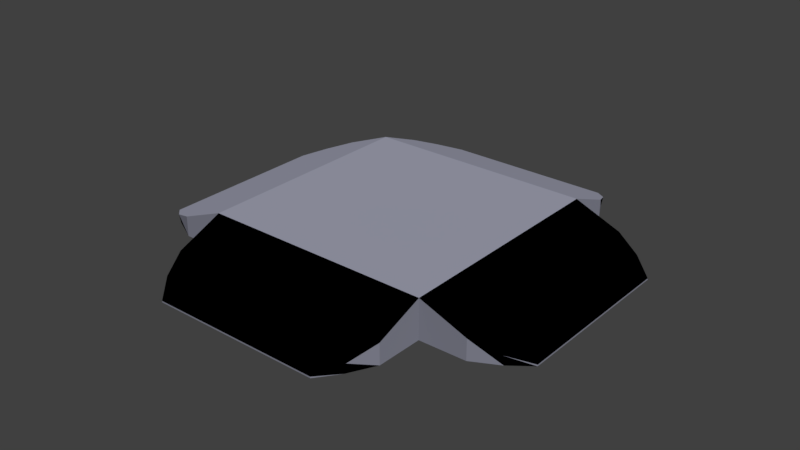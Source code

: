 # Source: Platform.blend  (saved by Blender 2.79.0; exported with 4.5.12 LTS)
import bpy
from mathutils import Matrix  # noqa: F401  (used for matrix-valued properties, if any)

bpy.ops.wm.read_factory_settings(use_empty=True)
scene = bpy.context.scene
scene.name = 'Scene'

# ---- collections
col_collection_1 = bpy.data.collections.new('Collection 1'); scene.collection.children.link(col_collection_1)

# ---- images (referenced by path relative to the original .blend; pixels are not part of the script)
import os
ASSET_DIR = os.environ.get("B2B_ASSET_DIR", "")  # directory of the original .blend (textures are referenced by path, not embedded)
HERE = os.path.dirname(os.path.abspath(__file__))  # packed textures are extracted next to this script under _unpacked/

def load_image(name, relpath, width, height, colorspace="sRGB"):
    """Load a texture the original file referenced (path relative to the .blend, or extracted next to this script)."""
    p = next((c for c in (os.path.join(HERE, relpath), os.path.join(ASSET_DIR, relpath)) if relpath and os.path.exists(c)), "")
    if p:
        img = bpy.data.images.load(p, check_existing=True)
        img.name = name
    else:  # same state as the original file: an image datablock whose file is absent (Cycles renders it pink)
        img = bpy.data.images.new(name, width, height)
        img.source = "FILE"
        img.filepath = "//" + (relpath or name)
    img.colorspace_settings.name = colorspace
    return img
img_platform_normal_map = load_image('Platform_Normal_Map', 'Platform_Normal_Map.png', 1024, 1024, 'Non-Color')

# ---- materials (node trees are filled in below, after node groups)
mat_material = bpy.data.materials.new('Material')
mat_material.alpha_threshold = 0.0
mat_material.roughness = 0.5
mat_material_001 = bpy.data.materials.new('Material.001')
mat_material_001.alpha_threshold = 0.0
mat_material_001.roughness = 0.5

# ---- material node trees
mat_material.use_nodes = True; mat_material.node_tree.nodes.clear()
_N = mat_material.node_tree.nodes; _L = mat_material.node_tree.links
n0 = _N.new('ShaderNodeOutputMaterial'); n0.name = 'Material Output'; n0.location = (397, 300)
n1 = _N.new('ShaderNodeBsdfDiffuse'); n1.name = 'Diffuse BSDF'; n1.location = (107, 300)
n1.inputs[0].default_value = (0.28, 0.2856, 0.357, 1.0)
n2 = _N.new('ShaderNodeTexImage'); n2.name = 'Image Texture'; n2.location = (-343, 332)
n2.width = 140
n2.image = img_platform_normal_map
n3 = _N.new('ShaderNodeNormalMap'); n3.name = 'Normal Map'; n3.location = (-123, 284)
n3.inputs[0].default_value = 1.5
_L.new(n1.outputs[0], n0.inputs[0])
_L.new(n2.outputs[0], n3.inputs[1])
_L.new(n3.outputs[0], n1.inputs[2])
n0.is_active_output = True
mat_material_001.use_nodes = True; mat_material_001.node_tree.nodes.clear()
_N = mat_material_001.node_tree.nodes; _L = mat_material_001.node_tree.links
n0 = _N.new('ShaderNodeOutputMaterial'); n0.name = 'Material Output'; n0.location = (300, 300)
n1 = _N.new('ShaderNodeBsdfDiffuse'); n1.name = 'Diffuse BSDF'; n1.location = (10, 300)
n2 = _N.new('ShaderNodeTexImage'); n2.name = 'Image Texture'; n2.location = (-414, 424)
n2.width = 140
n2.image = img_platform_normal_map
_L.new(n1.outputs[0], n0.inputs[0])
n0.is_active_output = True

# ---- world
world_world = bpy.data.worlds.new('World'); scene.world = world_world
world_world.color = (0.05088, 0.05088, 0.05088)
world_world.use_sun_shadow = False
world_world.sun_shadow_jitter_overblur = 0.0
world_world.cycles.sampling_method = 'MANUAL'

# ---- meshes
me_cube_003 = bpy.data.meshes.new('Cube.003')
me_cube_003.from_pydata([(-0.4436, -0.4436, -0.4436), (-0.4436, -0.4436, 0.4436), (-0.4436, 0.4436, -0.4436), (-0.416, 0.3641, 0.4436), (0.4436, 0.4436, 0.4436), (-0.802, -0.331, -0.4344), (-0.802, -0.331, -0.4058), (-0.802, 0.331, -0.4058), (-0.802, 0.331, -0.4344), (-0.331, 0.802, -0.4334), (-0.331, 0.802, -0.3987), (0.331, 0.802, -0.3987), (0.331, 0.802, -0.4334), (0.802, 0.331, -0.4335), (0.802, 0.331, -0.399), (0.802, -0.331, -0.399), (0.802, -0.331, -0.4335), (0.331, -0.802, -0.4339), (0.331, -0.802, -0.4019), (-0.331, -0.802, -0.4019), (-0.331, -0.802, -0.4339), (-0.7225, -0.3905, -0.438), (-0.6228, -0.4413, -0.4413), (-0.5332, -0.4424, -0.4424), (-0.5332, -0.4424, 0.2324), (-0.6228, -0.4413, 0.02122), (-0.721, -0.3982, -0.2119), (-0.5332, 0.4424, 0.2324), (-0.6228, 0.4413, 0.02122), (-0.721, 0.3982, -0.2119), (-0.5332, 0.4424, -0.4424), (-0.6228, 0.4413, -0.4413), (-0.7225, 0.3905, -0.438), (0.3905, -0.7225, -0.4377), (0.4413, -0.6228, -0.4413), (0.4424, -0.5332, -0.4424), (0.4424, -0.5332, 0.2335), (0.4413, -0.6228, 0.02342), (0.3981, -0.721, -0.2088), (-0.4424, -0.5332, 0.2335), (-0.4413, -0.6228, 0.02342), (-0.3981, -0.721, -0.2088), (-0.4424, -0.5332, -0.4424), (-0.4413, -0.6228, -0.4413), (-0.3905, -0.7225, -0.4377), (0.7225, 0.3905, -0.4375), (0.6228, 0.4413, -0.4413), (0.5332, 0.4424, -0.4424), (0.5332, 0.4424, 0.2343), (0.6228, 0.4413, 0.02509), (0.721, 0.398, -0.2064), (0.5332, -0.4424, 0.2343), (0.6228, -0.4413, 0.02509), (0.721, -0.398, -0.2064), (0.5332, -0.4424, -0.4424), (0.6228, -0.4413, -0.4413), (0.7225, -0.3905, -0.4375), (-0.3905, 0.7225, -0.4375), (-0.4413, 0.6228, -0.4413), (-0.4424, 0.5332, -0.4424), (-0.4424, 0.5332, 0.2344), (-0.4413, 0.6228, 0.02526), (-0.398, 0.721, -0.2062), (0.4424, 0.5332, 0.2344), (0.4413, 0.6228, 0.02526), (0.398, 0.721, -0.2062), (0.4424, 0.5332, -0.4424), (0.4413, 0.6228, -0.4413), (0.3905, 0.7225, -0.4375), (-0.3641, -0.416, 0.4436), (0.416, -0.3641, 0.4436), (0.3641, 0.416, 0.4436), (-0.3971, 0.2879, 0.3694), (0.2879, 0.3971, 0.3694), (-0.2879, -0.3971, 0.3694), (0.3971, -0.2879, 0.3694), (0.2191, 0.3696, 0.3694), (0.3696, -0.2191, 0.3694), (-0.2191, -0.3696, 0.3694), (-0.3696, 0.2191, 0.3694), (-0.1677, -0.3433, 0.4436), (-0.3433, 0.1677, 0.4436), (0.3433, -0.1677, 0.4436), (0.1677, 0.3433, 0.4436), (-0.1286, -0.3168, 0.3694), (-0.3168, 0.1286, 0.3694), (0.3168, -0.1286, 0.3694), (0.1286, 0.3168, 0.3694), (-0.09417, -0.2933, 0.3694), (-0.2933, 0.09417, 0.3694), (0.2933, -0.09417, 0.3694), (0.09417, 0.2933, 0.3694), (0.4436, -0.4436, -0.4436), (0.4436, -0.4436, 0.4436), (0.4436, 0.4436, -0.4436), (-0.4436, 0.4436, 0.4436)], [], [(5, 6, 7, 8), (9, 10, 11, 12), (13, 14, 15, 16), (17, 18, 19, 20), (21, 26, 6, 5), (26, 29, 7, 6), (29, 32, 8, 7), (32, 21, 5, 8), (57, 62, 10, 9), (62, 65, 11, 10), (65, 68, 12, 11), (68, 57, 9, 12), (45, 50, 14, 13), (50, 53, 15, 14), (53, 56, 16, 15), (56, 45, 13, 16), (33, 38, 18, 17), (38, 41, 19, 18), (41, 44, 20, 19), (44, 33, 17, 20), (2, 0, 23, 30), (30, 23, 22, 31), (31, 22, 21, 32), (95, 2, 30, 27), (27, 30, 31, 28), (28, 31, 32, 29), (24, 27, 28, 25), (25, 28, 29, 26), (0, 1, 24, 23), (23, 24, 25, 22), (22, 25, 26, 21), (0, 92, 35, 42), (42, 35, 34, 43), (43, 34, 33, 44), (1, 0, 42, 39), (39, 42, 43, 40), (40, 43, 44, 41), (36, 39, 40, 37), (37, 40, 41, 38), (92, 93, 36, 35), (35, 36, 37, 34), (34, 37, 38, 33), (92, 94, 47, 54), (54, 47, 46, 55), (55, 46, 45, 56), (93, 92, 54, 51), (51, 54, 55, 52), (52, 55, 56, 53), (48, 51, 52, 49), (49, 52, 53, 50), (94, 4, 48, 47), (47, 48, 49, 46), (46, 49, 50, 45), (94, 2, 59, 66), (66, 59, 58, 67), (67, 58, 57, 68), (4, 94, 66, 63), (63, 66, 67, 64), (64, 67, 68, 65), (60, 63, 64, 61), (61, 64, 65, 62), (2, 95, 60, 59), (59, 60, 61, 58), (58, 61, 62, 57), (4, 95, 1, 93), (2, 94, 92, 0), (51, 48, 4, 93), (63, 60, 95, 4), (27, 24, 1, 95), (39, 36, 93, 1)])
_uv = me_cube_003.uv_layers.new(name='UVMap')
_uv.uv.foreach_set('vector', [0.07039, 0.6237, 0.07032, 0.6187, 0.1843, 0.617, 0.1843, 0.622, 0.3188, 0.6204, 0.3188, 0.6145, 0.4328, 0.6139, 0.4328, 0.6199, 0.5672, 0.6199, 0.5673, 0.614, 0.6812, 0.6145, 0.6812, 0.6205, 0.8157, 0.6219, 0.8158, 0.6164, 0.9297, 0.6181, 0.9296, 0.6236, 0.05331, 0.6245, 0.05171, 0.5856, 0.07032, 0.6187, 0.07039, 0.6237, 0.03629, 0.166, 0.03629, 0.3032, 0.0001142, 0.2916, 0.0001142, 0.1776, 0.2019, 0.5834, 0.2014, 0.6223, 0.1843, 0.622, 0.1843, 0.617, 0.4831, 0.071, 0.4831, 0.2055, 0.4695, 0.1952, 0.4695, 0.08124, 0.3017, 0.6212, 0.3005, 0.5814, 0.3188, 0.6145, 0.3188, 0.6204, 0.1667, 0.4326, 0.3037, 0.4326, 0.2922, 0.4686, 0.1782, 0.4686, 0.4507, 0.5807, 0.4499, 0.6205, 0.4328, 0.6199, 0.4328, 0.6139, 0.6748, 0.01382, 0.5403, 0.01382, 0.5506, 0.0001142, 0.6645, 0.0001142, 0.5502, 0.6205, 0.5494, 0.5807, 0.5673, 0.614, 0.5672, 0.6199, 0.4332, 0.3031, 0.4332, 0.1661, 0.4692, 0.1776, 0.4692, 0.2916, 0.6995, 0.5814, 0.6983, 0.6212, 0.6812, 0.6205, 0.6812, 0.6145, 0.732, 0.2055, 0.732, 0.071, 0.7457, 0.08124, 0.7457, 0.1952, 0.7986, 0.6223, 0.7982, 0.5828, 0.8158, 0.6164, 0.8157, 0.6219, 0.3037, 0.03618, 0.1667, 0.03618, 0.1782, 0.0001142, 0.2922, 0.0001143, 0.9483, 0.5851, 0.9467, 0.6245, 0.9296, 0.6236, 0.9297, 0.6181, 0.5403, 0.2626, 0.6748, 0.2626, 0.6645, 0.2763, 0.5506, 0.2763, 0.5312, 0.06186, 0.5312, 0.2146, 0.5158, 0.2144, 0.5158, 0.06205, 0.5158, 0.06205, 0.5158, 0.2144, 0.5003, 0.2142, 0.5003, 0.06224, 0.5003, 0.06224, 0.5003, 0.2142, 0.4831, 0.2055, 0.4831, 0.071, 0.2501, 0.47, 0.2516, 0.6228, 0.2362, 0.6227, 0.235, 0.5065, 0.235, 0.5065, 0.2362, 0.6227, 0.2207, 0.6227, 0.2199, 0.543, 0.2199, 0.543, 0.2207, 0.6227, 0.2014, 0.6223, 0.2019, 0.5834, 0.1193, 0.1584, 0.1193, 0.3108, 0.07985, 0.3106, 0.07985, 0.1586, 0.07985, 0.1586, 0.07985, 0.3106, 0.03629, 0.3032, 0.03629, 0.166, 0.003204, 0.6265, 0.0001142, 0.4738, 0.01628, 0.5098, 0.01863, 0.626, 0.01863, 0.626, 0.01628, 0.5098, 0.03244, 0.5459, 0.03405, 0.6255, 0.03405, 0.6255, 0.03244, 0.5459, 0.05171, 0.5856, 0.05331, 0.6245, 0.5312, 0.2146, 0.6839, 0.2146, 0.6837, 0.23, 0.5314, 0.23, 0.5314, 0.23, 0.6837, 0.23, 0.6835, 0.2455, 0.5316, 0.2455, 0.5316, 0.2455, 0.6835, 0.2455, 0.6748, 0.2626, 0.5403, 0.2626, 0.9999, 0.4738, 0.9968, 0.6265, 0.9814, 0.626, 0.9837, 0.5096, 0.9837, 0.5096, 0.9814, 0.626, 0.966, 0.6255, 0.9676, 0.5455, 0.9676, 0.5455, 0.966, 0.6255, 0.9467, 0.6245, 0.9483, 0.5851, 0.3114, 0.1189, 0.159, 0.1189, 0.1592, 0.07958, 0.3112, 0.07958, 0.3112, 0.07958, 0.1592, 0.07958, 0.1667, 0.03618, 0.3037, 0.03618, 0.7484, 0.6228, 0.75, 0.47, 0.765, 0.5064, 0.7639, 0.6227, 0.7639, 0.6227, 0.765, 0.5064, 0.7801, 0.5427, 0.7793, 0.6227, 0.7793, 0.6227, 0.7801, 0.5427, 0.7982, 0.5828, 0.7986, 0.6223, 0.6839, 0.2146, 0.6839, 0.06186, 0.6994, 0.06205, 0.6994, 0.2144, 0.6994, 0.2144, 0.6994, 0.06205, 0.7148, 0.06224, 0.7148, 0.2142, 0.7148, 0.2142, 0.7148, 0.06224, 0.732, 0.071, 0.732, 0.2055, 0.75, 0.47, 0.7484, 0.6228, 0.733, 0.6224, 0.7342, 0.5059, 0.7342, 0.5059, 0.733, 0.6224, 0.7176, 0.6221, 0.7184, 0.5418, 0.7184, 0.5418, 0.7176, 0.6221, 0.6983, 0.6212, 0.6995, 0.5814, 0.3508, 0.3108, 0.3508, 0.1584, 0.39, 0.1586, 0.39, 0.3106, 0.39, 0.3106, 0.39, 0.1586, 0.4332, 0.1661, 0.4332, 0.3031, 0.5, 0.6215, 0.5, 0.4688, 0.5154, 0.5048, 0.5154, 0.6213, 0.5154, 0.6213, 0.5154, 0.5048, 0.5309, 0.5408, 0.5309, 0.6211, 0.5309, 0.6211, 0.5309, 0.5408, 0.5494, 0.5807, 0.5502, 0.6205, 0.6839, 0.06186, 0.5312, 0.06186, 0.5314, 0.04643, 0.6837, 0.04643, 0.6837, 0.04643, 0.5314, 0.04643, 0.5316, 0.031, 0.6835, 0.031, 0.6835, 0.031, 0.5316, 0.031, 0.5403, 0.01382, 0.6748, 0.01382, 0.5, 0.4688, 0.5, 0.6215, 0.4846, 0.6213, 0.4846, 0.5048, 0.4846, 0.5048, 0.4846, 0.6213, 0.4692, 0.6211, 0.4692, 0.5408, 0.4692, 0.5408, 0.4692, 0.6211, 0.4499, 0.6205, 0.4507, 0.5807, 0.159, 0.3501, 0.3114, 0.3501, 0.3112, 0.3893, 0.1592, 0.3893, 0.1592, 0.3893, 0.3112, 0.3893, 0.3037, 0.4326, 0.1667, 0.4326, 0.2516, 0.6228, 0.2501, 0.47, 0.2659, 0.5059, 0.267, 0.6224, 0.267, 0.6224, 0.2659, 0.5059, 0.2817, 0.5417, 0.2824, 0.6221, 0.2824, 0.6221, 0.2817, 0.5417, 0.3005, 0.5814, 0.3017, 0.6212, 0.3116, 0.311, 0.1588, 0.311, 0.1588, 0.1582, 0.3116, 0.1582, 0.5312, 0.06186, 0.6839, 0.06186, 0.6839, 0.2146, 0.5312, 0.2146, 0.3508, 0.1584, 0.3508, 0.3108, 0.3116, 0.311, 0.3116, 0.1582, 0.3114, 0.3501, 0.159, 0.3501, 0.1588, 0.311, 0.3116, 0.311, 0.1193, 0.3108, 0.1193, 0.1584, 0.1588, 0.1582, 0.1588, 0.311, 0.159, 0.1189, 0.3114, 0.1189, 0.3116, 0.1582, 0.1588, 0.1582])
me_cube_003.materials.append(mat_material)
me_cube_003.use_remesh_preserve_volume = False
me_cube_003.use_remesh_preserve_attributes = False
me_cube_003.use_mirror_vertex_groups = False
me_cube_003.update()
me_cube = bpy.data.meshes.new('Cube')
me_cube.from_pydata([(-0.4436, -0.4436, -0.4436), (-0.4436, -0.4436, 0.4436), (-0.4436, 0.4436, -0.4436), (-0.416, 0.3641, 0.4436), (0.4436, 0.4436, 0.4436), (-0.802, -0.331, -0.4344), (-0.802, -0.331, -0.4058), (-0.802, 0.331, -0.4058), (-0.802, 0.331, -0.4344), (-0.331, 0.802, -0.4334), (-0.331, 0.802, -0.3987), (0.331, 0.802, -0.3987), (0.331, 0.802, -0.4334), (0.802, 0.331, -0.4335), (0.802, 0.331, -0.399), (0.802, -0.331, -0.399), (0.802, -0.331, -0.4335), (0.331, -0.802, -0.4339), (0.331, -0.802, -0.4019), (-0.331, -0.802, -0.4019), (-0.331, -0.802, -0.4339), (-0.7225, -0.3905, -0.438), (-0.6228, -0.4413, -0.4413), (-0.5332, -0.4424, -0.4424), (-0.5332, -0.4424, 0.2324), (-0.6228, -0.4413, 0.02122), (-0.721, -0.3982, -0.2119), (-0.5332, 0.4424, 0.2324), (-0.6228, 0.4413, 0.02122), (-0.721, 0.3982, -0.2119), (-0.5332, 0.4424, -0.4424), (-0.6228, 0.4413, -0.4413), (-0.7225, 0.3905, -0.438), (0.3905, -0.7225, -0.4377), (0.4413, -0.6228, -0.4413), (0.4424, -0.5332, -0.4424), (0.4424, -0.5332, 0.2335), (0.4413, -0.6228, 0.02342), (0.3981, -0.721, -0.2088), (-0.4424, -0.5332, 0.2335), (-0.4413, -0.6228, 0.02342), (-0.3981, -0.721, -0.2088), (-0.4424, -0.5332, -0.4424), (-0.4413, -0.6228, -0.4413), (-0.3905, -0.7225, -0.4377), (0.7225, 0.3905, -0.4375), (0.6228, 0.4413, -0.4413), (0.5332, 0.4424, -0.4424), (0.5332, 0.4424, 0.2343), (0.6228, 0.4413, 0.02509), (0.721, 0.398, -0.2064), (0.5332, -0.4424, 0.2343), (0.6228, -0.4413, 0.02509), (0.721, -0.398, -0.2064), (0.5332, -0.4424, -0.4424), (0.6228, -0.4413, -0.4413), (0.7225, -0.3905, -0.4375), (-0.3905, 0.7225, -0.4375), (-0.4413, 0.6228, -0.4413), (-0.4424, 0.5332, -0.4424), (-0.4424, 0.5332, 0.2344), (-0.4413, 0.6228, 0.02526), (-0.398, 0.721, -0.2062), (0.4424, 0.5332, 0.2344), (0.4413, 0.6228, 0.02526), (0.398, 0.721, -0.2062), (0.4424, 0.5332, -0.4424), (0.4413, 0.6228, -0.4413), (0.3905, 0.7225, -0.4375), (-0.3641, -0.416, 0.4436), (0.416, -0.3641, 0.4436), (0.3641, 0.416, 0.4436), (-0.3971, 0.2879, 0.3694), (0.2879, 0.3971, 0.3694), (-0.2879, -0.3971, 0.3694), (0.3971, -0.2879, 0.3694), (0.2191, 0.3696, 0.3694), (0.3696, -0.2191, 0.3694), (-0.2191, -0.3696, 0.3694), (-0.3696, 0.2191, 0.3694), (-0.1677, -0.3433, 0.4436), (-0.3433, 0.1677, 0.4436), (0.3433, -0.1677, 0.4436), (0.1677, 0.3433, 0.4436), (-0.1286, -0.3168, 0.3694), (-0.3168, 0.1286, 0.3694), (0.3168, -0.1286, 0.3694), (0.1286, 0.3168, 0.3694), (-0.09417, -0.2933, 0.4119), (-0.2933, 0.09417, 0.4119), (0.2933, -0.09417, 0.4119), (0.09417, 0.2933, 0.4119), (0.4436, -0.4436, -0.4436), (0.4436, -0.4436, 0.4436), (0.4436, 0.4436, -0.4436), (-0.4436, 0.4436, 0.4436)], [], [(5, 6, 7, 8), (9, 10, 11, 12), (13, 14, 15, 16), (17, 18, 19, 20), (95, 1, 69, 3), (21, 26, 6, 5), (26, 29, 7, 6), (29, 32, 8, 7), (32, 21, 5, 8), (57, 62, 10, 9), (62, 65, 11, 10), (65, 68, 12, 11), (68, 57, 9, 12), (45, 50, 14, 13), (50, 53, 15, 14), (53, 56, 16, 15), (56, 45, 13, 16), (33, 38, 18, 17), (38, 41, 19, 18), (41, 44, 20, 19), (44, 33, 17, 20), (2, 0, 23, 30), (30, 23, 22, 31), (31, 22, 21, 32), (95, 2, 30, 27), (27, 30, 31, 28), (28, 31, 32, 29), (1, 95, 27, 24), (24, 27, 28, 25), (25, 28, 29, 26), (0, 1, 24, 23), (23, 24, 25, 22), (22, 25, 26, 21), (0, 92, 35, 42), (42, 35, 34, 43), (43, 34, 33, 44), (1, 0, 42, 39), (39, 42, 43, 40), (40, 43, 44, 41), (93, 1, 39, 36), (36, 39, 40, 37), (37, 40, 41, 38), (92, 93, 36, 35), (35, 36, 37, 34), (34, 37, 38, 33), (92, 94, 47, 54), (54, 47, 46, 55), (55, 46, 45, 56), (93, 92, 54, 51), (51, 54, 55, 52), (52, 55, 56, 53), (4, 93, 51, 48), (48, 51, 52, 49), (49, 52, 53, 50), (94, 4, 48, 47), (47, 48, 49, 46), (46, 49, 50, 45), (94, 2, 59, 66), (66, 59, 58, 67), (67, 58, 57, 68), (4, 94, 66, 63), (63, 66, 67, 64), (64, 67, 68, 65), (95, 4, 63, 60), (60, 63, 64, 61), (61, 64, 65, 62), (2, 95, 60, 59), (59, 60, 61, 58), (58, 61, 62, 57), (93, 4, 71, 70), (4, 95, 3, 71), (1, 93, 70, 69), (70, 71, 73, 75), (73, 72, 79, 76), (3, 69, 74, 72), (69, 70, 75, 74), (71, 3, 72, 73), (78, 77, 82, 80), (74, 75, 77, 78), (75, 73, 76, 77), (72, 74, 78, 79), (83, 81, 85, 87), (77, 76, 83, 82), (76, 79, 81, 83), (79, 78, 80, 81), (86, 87, 91, 90), (80, 82, 86, 84), (82, 83, 87, 86), (81, 80, 84, 85), (91, 89, 88, 90), (85, 84, 88, 89), (87, 85, 89, 91), (84, 86, 90, 88), (2, 94, 92, 0)])
_uv = me_cube.uv_layers.new(name='UVMap')
_uv.uv.foreach_set('vector', [0.07039, 0.6482, 0.07032, 0.6433, 0.1843, 0.6416, 0.1844, 0.6465, 0.3188, 0.645, 0.3188, 0.639, 0.4328, 0.6385, 0.4328, 0.6445, 0.5672, 0.6445, 0.5673, 0.6385, 0.6812, 0.6391, 0.6812, 0.645, 0.8157, 0.6464, 0.8158, 0.6409, 0.9297, 0.6427, 0.9296, 0.6482, 0.1673, 0.327, 0.1673, 0.1661, 0.1809, 0.171, 0.1721, 0.3133, 0.05331, 0.6491, 0.05171, 0.6102, 0.07032, 0.6433, 0.07039, 0.6482, 0.03821, 0.1743, 0.03821, 0.3187, 0.0001167, 0.3065, 0.0001167, 0.1865, 0.2019, 0.6079, 0.2014, 0.6469, 0.1844, 0.6465, 0.1843, 0.6416, 0.5076, 0.07101, 0.5076, 0.2055, 0.4939, 0.1952, 0.4939, 0.08125, 0.3017, 0.6458, 0.3005, 0.606, 0.3188, 0.639, 0.3188, 0.645, 0.1749, 0.4548, 0.3189, 0.4554, 0.3066, 0.4931, 0.1869, 0.4926, 0.4507, 0.6052, 0.4499, 0.6451, 0.4328, 0.6445, 0.4328, 0.6385, 0.6993, 0.01382, 0.5648, 0.01382, 0.5751, 0.0001167, 0.689, 0.0001167, 0.5502, 0.6451, 0.5494, 0.6053, 0.5673, 0.6385, 0.5672, 0.6445, 0.4558, 0.3194, 0.4558, 0.1751, 0.4937, 0.1872, 0.4937, 0.3072, 0.6995, 0.606, 0.6983, 0.6458, 0.6812, 0.645, 0.6812, 0.6391, 0.7565, 0.2055, 0.7565, 0.07101, 0.7702, 0.08125, 0.7702, 0.1952, 0.7986, 0.6468, 0.7982, 0.6074, 0.8158, 0.6409, 0.8157, 0.6464, 0.32, 0.03858, 0.176, 0.03795, 0.1883, 0.0001167, 0.3081, 0.0006427, 0.9483, 0.6097, 0.9467, 0.6491, 0.9296, 0.6482, 0.9297, 0.6427, 0.5648, 0.2626, 0.6993, 0.2626, 0.689, 0.2763, 0.5751, 0.2763, 0.5557, 0.06186, 0.5557, 0.2146, 0.5402, 0.2144, 0.5402, 0.06205, 0.5402, 0.06205, 0.5402, 0.2144, 0.5248, 0.2142, 0.5248, 0.06225, 0.5248, 0.06225, 0.5248, 0.2142, 0.5076, 0.2055, 0.5076, 0.07101, 0.2501, 0.4946, 0.2516, 0.6473, 0.2362, 0.6473, 0.235, 0.5311, 0.235, 0.5311, 0.2362, 0.6473, 0.2207, 0.6472, 0.2199, 0.5676, 0.2199, 0.5676, 0.2207, 0.6472, 0.2014, 0.6469, 0.2019, 0.6079, 0.1673, 0.1661, 0.1673, 0.327, 0.1257, 0.3268, 0.1257, 0.1663, 0.1257, 0.1663, 0.1257, 0.3268, 0.08408, 0.3266, 0.08408, 0.1665, 0.08408, 0.1665, 0.08408, 0.3266, 0.03821, 0.3187, 0.03821, 0.1743, 0.003206, 0.6511, 0.0001167, 0.4984, 0.01628, 0.5344, 0.01863, 0.6506, 0.01863, 0.6506, 0.01628, 0.5344, 0.03244, 0.5704, 0.03405, 0.6501, 0.03405, 0.6501, 0.03244, 0.5704, 0.05171, 0.6102, 0.05331, 0.6491, 0.5557, 0.2146, 0.7084, 0.2146, 0.7082, 0.23, 0.5559, 0.23, 0.5559, 0.23, 0.7082, 0.23, 0.708, 0.2455, 0.5561, 0.2455, 0.5561, 0.2455, 0.708, 0.2455, 0.6993, 0.2626, 0.5648, 0.2626, 0.9999, 0.4984, 0.9968, 0.6511, 0.9814, 0.6506, 0.9837, 0.5342, 0.9837, 0.5342, 0.9814, 0.6506, 0.966, 0.6501, 0.9676, 0.5701, 0.9676, 0.5701, 0.966, 0.6501, 0.9467, 0.6491, 0.9483, 0.6097, 0.3277, 0.1668, 0.1673, 0.1661, 0.1676, 0.1248, 0.3277, 0.1255, 0.3277, 0.1255, 0.1676, 0.1248, 0.168, 0.08351, 0.3277, 0.08421, 0.3277, 0.08421, 0.168, 0.08351, 0.176, 0.03795, 0.32, 0.03858, 0.7484, 0.6473, 0.75, 0.4946, 0.765, 0.5309, 0.7639, 0.6473, 0.7639, 0.6473, 0.765, 0.5309, 0.7801, 0.5672, 0.7793, 0.6473, 0.7793, 0.6473, 0.7801, 0.5672, 0.7982, 0.6074, 0.7986, 0.6468, 0.7084, 0.2146, 0.7084, 0.06186, 0.7238, 0.06205, 0.7238, 0.2144, 0.7238, 0.2144, 0.7238, 0.06205, 0.7393, 0.06225, 0.7393, 0.2142, 0.7393, 0.2142, 0.7393, 0.06225, 0.7565, 0.07101, 0.7565, 0.2055, 0.75, 0.4946, 0.7484, 0.6473, 0.733, 0.647, 0.7342, 0.5305, 0.7342, 0.5305, 0.733, 0.647, 0.7176, 0.6466, 0.7184, 0.5663, 0.7184, 0.5663, 0.7176, 0.6466, 0.6983, 0.6458, 0.6995, 0.606, 0.3277, 0.3277, 0.3277, 0.1668, 0.369, 0.167, 0.369, 0.3275, 0.369, 0.3275, 0.369, 0.167, 0.4102, 0.1672, 0.4102, 0.3273, 0.4102, 0.3273, 0.4102, 0.1672, 0.4558, 0.1751, 0.4558, 0.3194, 0.5, 0.6461, 0.5, 0.4934, 0.5154, 0.5294, 0.5154, 0.6459, 0.5154, 0.6459, 0.5154, 0.5294, 0.5309, 0.5654, 0.5309, 0.6457, 0.5309, 0.6457, 0.5309, 0.5654, 0.5494, 0.6053, 0.5502, 0.6451, 0.7084, 0.06186, 0.5557, 0.06186, 0.5559, 0.04643, 0.7082, 0.04643, 0.7082, 0.04643, 0.5559, 0.04643, 0.5561, 0.031, 0.708, 0.031, 0.708, 0.031, 0.5561, 0.031, 0.5648, 0.01382, 0.6993, 0.01382, 0.5, 0.4934, 0.5, 0.6461, 0.4846, 0.6459, 0.4846, 0.5294, 0.4846, 0.5294, 0.4846, 0.6459, 0.4692, 0.6457, 0.4692, 0.5654, 0.4692, 0.5654, 0.4692, 0.6457, 0.4499, 0.6451, 0.4507, 0.6052, 0.1673, 0.327, 0.3277, 0.3277, 0.3273, 0.3688, 0.1673, 0.3681, 0.1673, 0.3681, 0.3273, 0.3688, 0.3269, 0.41, 0.1673, 0.4093, 0.1673, 0.4093, 0.3269, 0.41, 0.3189, 0.4554, 0.1749, 0.4548, 0.2516, 0.6473, 0.2501, 0.4946, 0.2659, 0.5304, 0.267, 0.647, 0.267, 0.647, 0.2659, 0.5304, 0.2817, 0.5663, 0.2824, 0.6466, 0.2824, 0.6466, 0.2817, 0.5663, 0.3005, 0.606, 0.3017, 0.6458, 0.3277, 0.1668, 0.3277, 0.3277, 0.3141, 0.3227, 0.3228, 0.1804, 0.3277, 0.3277, 0.1673, 0.327, 0.1721, 0.3133, 0.3141, 0.3227, 0.1673, 0.1661, 0.3277, 0.1668, 0.3228, 0.1804, 0.1809, 0.171, 0.3228, 0.1804, 0.3141, 0.3227, 0.2948, 0.3097, 0.3098, 0.1996, 0.2948, 0.3097, 0.1851, 0.2941, 0.1894, 0.2837, 0.2844, 0.3054, 0.1721, 0.3133, 0.1809, 0.171, 0.2001, 0.1841, 0.1851, 0.2941, 0.1809, 0.171, 0.3228, 0.1804, 0.3098, 0.1996, 0.2001, 0.1841, 0.3141, 0.3227, 0.1721, 0.3133, 0.1851, 0.2941, 0.2948, 0.3097, 0.2106, 0.1884, 0.3055, 0.2101, 0.2931, 0.2216, 0.222, 0.2008, 0.2001, 0.1841, 0.3098, 0.1996, 0.3055, 0.2101, 0.2106, 0.1884, 0.3098, 0.1996, 0.2948, 0.3097, 0.2844, 0.3054, 0.3055, 0.2101, 0.1851, 0.2941, 0.2001, 0.1841, 0.2106, 0.1884, 0.1894, 0.2837, 0.2729, 0.293, 0.2018, 0.2722, 0.2134, 0.2636, 0.2644, 0.2814, 0.3055, 0.2101, 0.2844, 0.3054, 0.2729, 0.293, 0.2931, 0.2216, 0.2844, 0.3054, 0.1894, 0.2837, 0.2018, 0.2722, 0.2729, 0.293, 0.1894, 0.2837, 0.2106, 0.1884, 0.222, 0.2008, 0.2018, 0.2722, 0.2816, 0.2302, 0.2644, 0.2814, 0.2593, 0.2748, 0.275, 0.2352, 0.222, 0.2008, 0.2931, 0.2216, 0.2816, 0.2302, 0.2306, 0.2123, 0.2931, 0.2216, 0.2729, 0.293, 0.2644, 0.2814, 0.2816, 0.2302, 0.2018, 0.2722, 0.222, 0.2008, 0.2306, 0.2123, 0.2134, 0.2636, 0.2593, 0.2748, 0.22, 0.2585, 0.2356, 0.219, 0.275, 0.2352, 0.2134, 0.2636, 0.2306, 0.2123, 0.2356, 0.219, 0.22, 0.2585, 0.2644, 0.2814, 0.2134, 0.2636, 0.22, 0.2585, 0.2593, 0.2748, 0.2306, 0.2123, 0.2816, 0.2302, 0.275, 0.2352, 0.2356, 0.219, 0.5557, 0.06186, 0.7084, 0.06186, 0.7084, 0.2146, 0.5557, 0.2146])
me_cube.materials.append(mat_material_001)
me_cube.use_remesh_preserve_volume = False
me_cube.use_remesh_preserve_attributes = False
me_cube.use_mirror_vertex_groups = False
me_cube.update()

# ---- objects
ob_platform_low_poly = bpy.data.objects.new('Platform_low_poly', me_cube_003)
ob_platform_high_poly = bpy.data.objects.new('Platform_High_poly', me_cube)

# ---- transforms, parenting, visibility, modifiers, constraints
ob_platform_low_poly.location = (0.0, 0.0, 0.0)
ob_platform_low_poly.scale = (1.088, 1.088, 0.1839)
ob_platform_low_poly.lineart.crease_threshold = 0.0
ob_platform_high_poly.location = (0.0, 0.0, 0.0)
ob_platform_high_poly.scale = (1.082, 1.082, 0.183)
ob_platform_high_poly.hide_viewport = True
ob_platform_high_poly.lineart.crease_threshold = 0.0

# ---- collection membership
col_collection_1.objects.link(ob_platform_low_poly)
col_collection_1.objects.link(ob_platform_high_poly)

# ---- scene / render settings (as saved in the file)
scene.frame_start = 1; scene.frame_end = 250; scene.frame_set(1)
scene.render.engine = 'CYCLES'
scene.render.fps = 30
scene.render.dither_intensity = 0.0
scene.cycles.use_denoising = False
scene.cycles.samples = 128
scene.cycles.sampling_pattern = 'TABULATED_SOBOL'
scene.cycles.light_sampling_threshold = 0.0
scene.cycles.use_adaptive_sampling = False
scene.cycles.use_light_tree = False
scene.cycles.blur_glossy = 0.0
scene.cycles.sample_clamp_indirect = 0.0
scene.cycles.bake_type = 'NORMAL'
scene.view_settings.view_transform = 'Standard'
bpy.context.view_layer.update()

# ---- added for rendering (the .blend has no active camera and no usable light): camera, sun
cam_auto = bpy.data.cameras.new('AutoCamera')
cam_auto.lens = 50.0
cam_auto.sensor_width = 36.0
cam_auto.clip_end = 1000.0
ob_auto_camera = bpy.data.objects.new('AutoCamera', cam_auto)
scene.collection.objects.link(ob_auto_camera)
ob_auto_camera.location = (2.4258, -2.91095, 1.94064)
ob_auto_camera.rotation_euler = (1.09748, -7.21219e-08, 0.694738)
scene.camera = ob_auto_camera
light_auto_sun = bpy.data.lights.new('AutoSun', 'SUN')
light_auto_sun.energy = 3.0
light_auto_sun.angle = 0.0523599
ob_auto_sun = bpy.data.objects.new('AutoSun', light_auto_sun)
scene.collection.objects.link(ob_auto_sun)
ob_auto_sun.rotation_euler = (0.872665, 0.174533, 0.523599)
bpy.context.view_layer.update()
